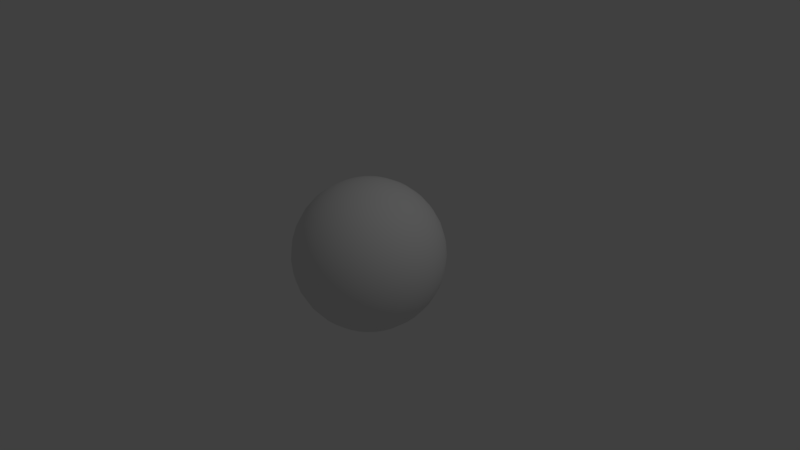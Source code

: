 # Source: Earth.blend  (saved by Blender 2.79.0; exported with 4.5.12 LTS)
import bpy
from mathutils import Matrix  # noqa: F401  (used for matrix-valued properties, if any)

bpy.ops.wm.read_factory_settings(use_empty=True)
scene = bpy.context.scene
scene.name = 'Scene'

# ---- collections
col_collection_1 = bpy.data.collections.new('Collection 1'); scene.collection.children.link(col_collection_1)

# ---- world
world_world = bpy.data.worlds.new('World'); scene.world = world_world
world_world.color = (0.05088, 0.05088, 0.05088)
world_world.use_sun_shadow = False
world_world.sun_shadow_jitter_overblur = 0.0
world_world.cycles.sampling_method = 'MANUAL'

# ---- cameras
cam_camera = bpy.data.cameras.new('Camera')
cam_camera.clip_end = 100.0
cam_camera.lens = 35.0
cam_camera.sensor_width = 32.0
cam_camera.sensor_height = 18.0
cam_camera.ortho_scale = 7.314
cam_camera.dof.focus_distance = 0.0
cam_camera.dof.aperture_fstop = 128.0

# ---- lights
light_lamp = bpy.data.lights.new('Lamp', 'POINT')
light_lamp.transmission_factor = 0.0
light_lamp.cutoff_distance = 30.0
light_lamp.energy = 100.0
light_lamp.shadow_buffer_clip_start = 1.001
light_lamp.shadow_soft_size = 0.1
light_lamp.shadow_maximum_resolution = 0.006
light_lamp.use_absolute_resolution = True

# ---- meshes
me_sphere = bpy.data.meshes.new('Sphere')
me_sphere.from_pydata([(0.0, 0.1951, 0.9808), (0.0, 0.3827, 0.9239), (0.0, 0.5556, 0.8315), (0.0, 0.7071, 0.7071), (0.0, 0.8315, 0.5556), (0.0, 0.9239, 0.3827), (0.0, 0.9808, 0.1951), (0.0, 1.0, 7.55e-08), (0.0, 0.9808, -0.1951), (0.0, 0.5556, -0.8315), (0.03806, 0.1913, 0.9808), (0.07466, 0.3753, 0.9239), (0.1084, 0.5449, 0.8315), (0.1379, 0.6935, 0.7071), (0.1622, 0.8155, 0.5556), (0.1802, 0.9061, 0.3827), (0.1913, 0.9619, 0.1951), (0.1951, 0.9808, 7.55e-08), (0.1913, 0.9619, -0.1951), (0.1802, 0.9061, -0.3827), (0.1622, 0.8155, -0.5556), (0.1379, 0.6935, -0.7071), (0.1084, 0.5449, -0.8315), (0.07466, 0.3753, -0.9239), (0.03806, 0.1913, -0.9808), (0.07466, 0.1802, 0.9808), (0.1464, 0.3536, 0.9239), (0.2126, 0.5133, 0.8315), (0.2706, 0.6533, 0.7071), (0.3182, 0.7682, 0.5556), (0.3536, 0.8536, 0.3827), (0.3753, 0.9061, 0.1951), (0.3827, 0.9239, 7.55e-08), (0.3753, 0.9061, -0.1951), (0.3536, 0.8536, -0.3827), (0.3182, 0.7682, -0.5556), (0.2706, 0.6533, -0.7071), (0.2126, 0.5133, -0.8315), (0.1464, 0.3536, -0.9239), (0.07466, 0.1802, -0.9808), (0.1084, 0.1622, 0.9808), (0.2126, 0.3182, 0.9239), (0.3087, 0.4619, 0.8315), (0.3928, 0.5879, 0.7071), (0.4619, 0.6913, 0.5556), (0.5133, 0.7682, 0.3827), (0.5449, 0.8155, 0.1951), (0.5556, 0.8315, 7.55e-08), (0.5449, 0.8155, -0.1951), (0.5133, 0.7682, -0.3827), (0.4619, 0.6913, -0.5556), (0.3928, 0.5879, -0.7071), (0.3087, 0.4619, -0.8315), (0.2126, 0.3182, -0.9239), (0.1084, 0.1622, -0.9808), (0.1379, 0.1379, 0.9808), (0.2706, 0.2706, 0.9239), (0.3928, 0.3928, 0.8315), (0.5, 0.5, 0.7071), (0.5879, 0.5879, 0.5556), (0.6533, 0.6533, 0.3827), (0.6935, 0.6935, 0.1951), (0.7071, 0.7071, 7.55e-08), (0.6935, 0.6935, -0.1951), (0.6533, 0.6533, -0.3827), (0.5879, 0.5879, -0.5556), (0.5, 0.5, -0.7071), (0.3928, 0.3928, -0.8315), (0.2706, 0.2706, -0.9239), (0.1379, 0.1379, -0.9808), (0.1622, 0.1084, 0.9808), (0.3182, 0.2126, 0.9239), (0.4619, 0.3087, 0.8315), (0.5879, 0.3928, 0.7071), (0.6913, 0.4619, 0.5556), (0.7682, 0.5133, 0.3827), (0.8155, 0.5449, 0.1951), (0.8315, 0.5556, 7.55e-08), (0.8155, 0.5449, -0.1951), (0.7682, 0.5133, -0.3827), (0.6913, 0.4619, -0.5556), (0.5879, 0.3928, -0.7071), (0.4619, 0.3087, -0.8315), (0.3182, 0.2126, -0.9239), (0.1622, 0.1084, -0.9808), (0.1802, 0.07466, 0.9808), (0.3536, 0.1464, 0.9239), (0.5133, 0.2126, 0.8315), (0.6533, 0.2706, 0.7071), (0.7682, 0.3182, 0.5556), (0.8536, 0.3536, 0.3827), (0.9061, 0.3753, 0.1951), (0.9239, 0.3827, 7.55e-08), (0.9061, 0.3753, -0.1951), (0.8536, 0.3536, -0.3827), (0.7682, 0.3182, -0.5556), (0.6533, 0.2706, -0.7071), (0.5133, 0.2126, -0.8315), (0.3536, 0.1464, -0.9239), (0.1802, 0.07466, -0.9808), (0.1913, 0.03806, 0.9808), (0.3753, 0.07466, 0.9239), (0.5449, 0.1084, 0.8315), (0.6935, 0.1379, 0.7071), (0.8155, 0.1622, 0.5556), (0.9061, 0.1802, 0.3827), (0.9619, 0.1913, 0.1951), (0.9808, 0.1951, 7.55e-08), (0.9619, 0.1913, -0.1951), (0.9061, 0.1802, -0.3827), (0.8155, 0.1622, -0.5556), (0.6935, 0.1379, -0.7071), (0.5449, 0.1084, -0.8315), (0.3753, 0.07466, -0.9239), (0.1913, 0.03806, -0.9808), (0.1951, -3.266e-07, 0.9808), (0.3827, -3.192e-07, 0.9239), (0.5556, -3.117e-07, 0.8315), (0.7071, -3.192e-07, 0.7071), (0.8315, -3.341e-07, 0.5556), (0.9239, -2.745e-07, 0.3827), (0.9808, -3.937e-07, 0.1951), (1.0, -3.788e-07, 7.55e-08), (0.9808, -3.937e-07, -0.1951), (0.9239, -2.298e-07, -0.3827), (0.8315, -3.341e-07, -0.5556), (0.7071, -3.192e-07, -0.7071), (0.5556, -3.415e-07, -0.8315), (0.3827, -3.043e-07, -0.9239), (0.1951, -3.08e-07, -0.9808), (0.1913, -0.03806, 0.9808), (0.3753, -0.07466, 0.9239), (0.5449, -0.1084, 0.8315), (0.6935, -0.138, 0.7071), (0.8155, -0.1622, 0.5556), (0.9061, -0.1802, 0.3827), (0.9619, -0.1913, 0.1951), (0.9808, -0.1951, 7.55e-08), (0.9619, -0.1913, -0.1951), (0.9061, -0.1802, -0.3827), (0.8155, -0.1622, -0.5556), (0.6935, -0.138, -0.7071), (0.5449, -0.1084, -0.8315), (0.3753, -0.07466, -0.9239), (0.1913, -0.03806, -0.9808), (0.1802, -0.07466, 0.9808), (0.3536, -0.1464, 0.9239), (0.5133, -0.2126, 0.8315), (0.6533, -0.2706, 0.7071), (0.7682, -0.3182, 0.5556), (0.8536, -0.3536, 0.3827), (0.9061, -0.3753, 0.1951), (0.9239, -0.3827, 7.55e-08), (0.9061, -0.3753, -0.1951), (0.8536, -0.3536, -0.3827), (0.7682, -0.3182, -0.5556), (0.6533, -0.2706, -0.7071), (0.5133, -0.2126, -0.8315), (0.3536, -0.1464, -0.9239), (0.1802, -0.07466, -0.9808), (0.1622, -0.1084, 0.9808), (0.3182, -0.2126, 0.9239), (0.4619, -0.3087, 0.8315), (0.5879, -0.3928, 0.7071), (0.6913, -0.4619, 0.5556), (0.7682, -0.5133, 0.3827), (0.8155, -0.5449, 0.1951), (0.8315, -0.5556, 7.55e-08), (0.8155, -0.5449, -0.1951), (0.7682, -0.5133, -0.3827), (0.6913, -0.4619, -0.5556), (0.5879, -0.3928, -0.7071), (0.4619, -0.3087, -0.8315), (0.3182, -0.2126, -0.9239), (0.1622, -0.1084, -0.9808), (0.1379, -0.138, 0.9808), (0.2706, -0.2706, 0.9239), (0.3928, -0.3928, 0.8315), (0.5, -0.5, 0.7071), (0.5879, -0.5879, 0.5556), (0.6533, -0.6533, 0.3827), (0.6935, -0.6935, 0.1951), (0.7071, -0.7071, 7.55e-08), (0.6935, -0.6935, -0.1951), (0.6533, -0.6533, -0.3827), (0.5879, -0.5879, -0.5556), (0.5, -0.5, -0.7071), (0.3928, -0.3928, -0.8315), (0.2706, -0.2706, -0.9239), (0.1379, -0.138, -0.9808), (0.1084, -0.1622, 0.9808), (0.2126, -0.3182, 0.9239), (0.3087, -0.4619, 0.8315), (0.3928, -0.5879, 0.7071), (0.4619, -0.6913, 0.5556), (0.5133, -0.7682, 0.3827), (0.5449, -0.8155, 0.1951), (0.5556, -0.8315, 7.55e-08), (0.5449, -0.8155, -0.1951), (0.5133, -0.7682, -0.3827), (0.4619, -0.6913, -0.5556), (0.3928, -0.5879, -0.7071), (0.3087, -0.4619, -0.8315), (0.2126, -0.3182, -0.9239), (0.1084, -0.1622, -0.9808), (0.0, -3.258e-07, -1.0), (0.07466, -0.1802, 0.9808), (0.1464, -0.3536, 0.9239), (0.2126, -0.5133, 0.8315), (0.2706, -0.6533, 0.7071), (0.3182, -0.7682, 0.5556), (0.3536, -0.8536, 0.3827), (0.3753, -0.9061, 0.1951), (0.3827, -0.9239, 7.55e-08), (0.3753, -0.9061, -0.1951), (0.3536, -0.8536, -0.3827), (0.3182, -0.7682, -0.5556), (0.2706, -0.6533, -0.7071), (0.2126, -0.5133, -0.8315), (0.1464, -0.3536, -0.9239), (0.07466, -0.1802, -0.9808), (0.03806, -0.1913, 0.9808), (0.07466, -0.3753, 0.9239), (0.1084, -0.5449, 0.8315), (0.1379, -0.6935, 0.7071), (0.1622, -0.8155, 0.5556), (0.1802, -0.9061, 0.3827), (0.1913, -0.9619, 0.1951), (0.1951, -0.9808, 7.55e-08), (0.1913, -0.9619, -0.1951), (0.1802, -0.9061, -0.3827), (0.1622, -0.8155, -0.5556), (0.1379, -0.6935, -0.7071), (0.1084, -0.5449, -0.8315), (0.07466, -0.3753, -0.9239), (0.03806, -0.1913, -0.9808), (-7.212e-09, -0.1951, 0.9808), (4.122e-08, -0.3827, 0.9239), (2.632e-08, -0.5556, 0.8315), (-2.584e-08, -0.7071, 0.7071), (-8.544e-08, -0.8315, 0.5556), (6.357e-08, -0.9239, 0.3827), (-8.544e-08, -0.9808, 0.1951), (-1.003e-07, -1.0, 7.55e-08), (-8.544e-08, -0.9808, -0.1951), (6.357e-08, -0.9239, -0.3827), (-8.544e-08, -0.8315, -0.5556), (-2.584e-08, -0.7071, -0.7071), (-1.094e-08, -0.5556, -0.8315), (3.964e-09, -0.3827, -0.9239), (3.964e-09, -0.1951, -0.9808), (-0.03806, -0.1913, 0.9808), (-0.07466, -0.3753, 0.9239), (-0.1084, -0.5449, 0.8315), (-0.1379, -0.6935, 0.7071), (-0.1622, -0.8155, 0.5556), (-0.1802, -0.9061, 0.3827), (-0.1913, -0.9619, 0.1951), (-0.1951, -0.9808, 7.55e-08), (-0.1913, -0.9619, -0.1951), (-0.1802, -0.9061, -0.3827), (-0.1622, -0.8155, -0.5556), (-0.1379, -0.6935, -0.7071), (-0.1084, -0.5449, -0.8315), (-0.07466, -0.3753, -0.9239), (-0.03806, -0.1913, -0.9808), (-0.07466, -0.1802, 0.9808), (-0.1464, -0.3536, 0.9239), (-0.2126, -0.5133, 0.8315), (-0.2706, -0.6533, 0.7071), (-0.3182, -0.7682, 0.5556), (-0.3536, -0.8536, 0.3827), (-0.3753, -0.9061, 0.1951), (-0.3827, -0.9239, 7.55e-08), (-0.3753, -0.9061, -0.1951), (-0.3536, -0.8536, -0.3827), (-0.3182, -0.7682, -0.5556), (-0.2706, -0.6533, -0.7071), (-0.2126, -0.5133, -0.8315), (-0.1464, -0.3536, -0.9239), (-0.07466, -0.1802, -0.9808), (-0.1084, -0.1622, 0.9808), (-0.2126, -0.3182, 0.9239), (-0.3087, -0.4619, 0.8315), (-0.3928, -0.5879, 0.7071), (-0.4619, -0.6913, 0.5556), (-0.5133, -0.7682, 0.3827), (-0.5449, -0.8155, 0.1951), (-0.5556, -0.8315, 7.55e-08), (-0.5449, -0.8155, -0.1951), (-0.5133, -0.7682, -0.3827), (-0.4619, -0.6913, -0.5556), (-0.3928, -0.5879, -0.7071), (-0.3087, -0.4619, -0.8315), (-0.2126, -0.3182, -0.9239), (-0.1084, -0.1622, -0.9808), (-2.304e-07, -5.562e-07, 1.0), (-0.1379, -0.138, 0.9808), (-0.2706, -0.2706, 0.9239), (-0.3928, -0.3928, 0.8315), (-0.5, -0.5, 0.7071), (-0.5879, -0.5879, 0.5556), (-0.6533, -0.6533, 0.3827), (-0.6935, -0.6935, 0.1951), (-0.7071, -0.7071, 7.55e-08), (-0.6935, -0.6935, -0.1951), (-0.6533, -0.6533, -0.3827), (-0.5879, -0.5879, -0.5556), (-0.5, -0.5, -0.7071), (-0.3928, -0.3928, -0.8315), (-0.2706, -0.2706, -0.9239), (-0.1379, -0.1379, -0.9808), (-0.1622, -0.1084, 0.9808), (-0.3182, -0.2126, 0.9239), (-0.4619, -0.3087, 0.8315), (-0.5879, -0.3928, 0.7071), (-0.6913, -0.4619, 0.5556), (-0.7682, -0.5133, 0.3827), (-0.8155, -0.5449, 0.1951), (-0.8315, -0.5556, 7.55e-08), (-0.8155, -0.5449, -0.1951), (-0.7682, -0.5133, -0.3827), (-0.6913, -0.4619, -0.5556), (-0.5879, -0.3928, -0.7071), (-0.4619, -0.3087, -0.8315), (-0.3182, -0.2126, -0.9239), (-0.1622, -0.1084, -0.9808), (-0.1802, -0.07466, 0.9808), (-0.3536, -0.1464, 0.9239), (-0.5133, -0.2126, 0.8315), (-0.6533, -0.2706, 0.7071), (-0.7682, -0.3182, 0.5556), (-0.8536, -0.3536, 0.3827), (-0.9061, -0.3753, 0.1951), (-0.9239, -0.3827, 7.55e-08), (-0.9061, -0.3753, -0.1951), (-0.8536, -0.3536, -0.3827), (-0.7682, -0.3182, -0.5556), (-0.6533, -0.2706, -0.7071), (-0.5133, -0.2126, -0.8315), (-0.3536, -0.1464, -0.9239), (-0.1802, -0.07466, -0.9808), (-0.1913, -0.03806, 0.9808), (-0.3753, -0.07466, 0.9239), (-0.5449, -0.1084, 0.8315), (-0.6935, -0.1379, 0.7071), (-0.8155, -0.1622, 0.5556), (-0.9061, -0.1802, 0.3827), (-0.9619, -0.1913, 0.1951), (-0.9808, -0.1951, 7.55e-08), (-0.9619, -0.1913, -0.1951), (-0.9061, -0.1802, -0.3827), (-0.8155, -0.1622, -0.5556), (-0.6935, -0.1379, -0.7071), (-0.5449, -0.1084, -0.8315), (-0.3753, -0.07466, -0.9239), (-0.1913, -0.03806, -0.9808), (-0.1951, -3.117e-07, 0.9808), (-0.3827, -2.819e-07, 0.9239), (-0.5556, -2.819e-07, 0.8315), (-0.7071, -1.851e-07, 0.7071), (-0.8315, -1.404e-07, 0.5556), (-0.9239, -3.192e-07, 0.3827), (-0.9808, -9.567e-08, 0.1951), (-1.0, -1.404e-07, 7.55e-08), (-0.9808, -9.567e-08, -0.1951), (-0.9239, -3.192e-07, -0.3827), (-0.8315, -1.404e-07, -0.5556), (-0.7071, -1.851e-07, -0.7071), (-0.5556, -2.596e-07, -0.8315), (-0.3827, -2.521e-07, -0.9239), (-0.1951, -3.155e-07, -0.9808), (-0.1913, 0.03806, 0.9808), (-0.3753, 0.07466, 0.9239), (-0.5449, 0.1084, 0.8315), (-0.6935, 0.1379, 0.7071), (-0.8155, 0.1622, 0.5556), (-0.9061, 0.1802, 0.3827), (-0.9619, 0.1913, 0.1951), (-0.9808, 0.1951, 7.55e-08), (-0.9619, 0.1913, -0.1951), (-0.9061, 0.1802, -0.3827), (-0.8155, 0.1622, -0.5556), (-0.6935, 0.1379, -0.7071), (-0.5449, 0.1084, -0.8315), (-0.3753, 0.07466, -0.9239), (-0.1913, 0.03806, -0.9808), (-0.1802, 0.07466, 0.9808), (-0.3536, 0.1464, 0.9239), (-0.5133, 0.2126, 0.8315), (-0.6533, 0.2706, 0.7071), (-0.7682, 0.3182, 0.5556), (-0.8536, 0.3536, 0.3827), (-0.9061, 0.3753, 0.1951), (-0.9239, 0.3827, 7.55e-08), (-0.9061, 0.3753, -0.1951), (-0.8536, 0.3536, -0.3827), (-0.7682, 0.3182, -0.5556), (-0.6533, 0.2706, -0.7071), (-0.5133, 0.2126, -0.8315), (-0.3536, 0.1464, -0.9239), (-0.1802, 0.07466, -0.9808), (-0.1622, 0.1084, 0.9808), (-0.3182, 0.2126, 0.9239), (-0.4619, 0.3087, 0.8315), (-0.5879, 0.3928, 0.7071), (-0.6913, 0.4619, 0.5556), (-0.7682, 0.5133, 0.3827), (-0.8155, 0.5449, 0.1951), (-0.8315, 0.5556, 7.55e-08), (-0.8155, 0.5449, -0.1951), (-0.7682, 0.5133, -0.3827), (-0.6913, 0.4619, -0.5556), (-0.5879, 0.3928, -0.7071), (-0.4619, 0.3087, -0.8315), (-0.3182, 0.2126, -0.9239), (-0.1622, 0.1084, -0.9808), (-0.1379, 0.1379, 0.9808), (-0.2706, 0.2706, 0.9239), (-0.3928, 0.3928, 0.8315), (-0.5, 0.5, 0.7071), (-0.5879, 0.5879, 0.5556), (-0.6533, 0.6533, 0.3827), (-0.6935, 0.6935, 0.1951), (-0.7071, 0.7071, 7.55e-08), (-0.6935, 0.6935, -0.1951), (-0.6533, 0.6533, -0.3827), (-0.5879, 0.5879, -0.5556), (-0.5, 0.5, -0.7071), (-0.3928, 0.3928, -0.8315), (-0.2706, 0.2706, -0.9239), (-0.1379, 0.1379, -0.9808), (-0.1084, 0.1622, 0.9808), (-0.2126, 0.3182, 0.9239), (-0.3087, 0.4619, 0.8315), (-0.3928, 0.5879, 0.7071), (-0.4619, 0.6913, 0.5556), (-0.5133, 0.7682, 0.3827), (-0.5449, 0.8155, 0.1951), (-0.5556, 0.8315, 7.55e-08), (-0.5449, 0.8155, -0.1951), (-0.5133, 0.7682, -0.3827), (-0.4619, 0.6913, -0.5556), (-0.3928, 0.5879, -0.7071), (-0.3087, 0.4619, -0.8315), (-0.2126, 0.3182, -0.9239), (-0.1084, 0.1622, -0.9808), (-0.07466, 0.1802, 0.9808), (-0.1464, 0.3536, 0.9239), (-0.2126, 0.5133, 0.8315), (-0.2706, 0.6533, 0.7071), (-0.3182, 0.7682, 0.5556), (-0.3536, 0.8536, 0.3827), (-0.3753, 0.9061, 0.1951), (-0.3827, 0.9239, 7.55e-08), (-0.3753, 0.9061, -0.1951), (-0.3536, 0.8536, -0.3827), (-0.3182, 0.7682, -0.5556), (-0.2706, 0.6533, -0.7071), (-0.2126, 0.5133, -0.8315), (-0.1464, 0.3536, -0.9239), (-0.07466, 0.1802, -0.9808), (-0.03806, 0.1913, 0.9808), (-0.07466, 0.3753, 0.9239), (-0.1084, 0.5449, 0.8315), (-0.1379, 0.6935, 0.7071), (-0.1622, 0.8155, 0.5556), (-0.1802, 0.9061, 0.3827), (-0.1913, 0.9619, 0.1951), (-0.1951, 0.9808, 7.55e-08), (-0.1913, 0.9619, -0.1951), (-0.1802, 0.9061, -0.3827), (-0.1622, 0.8155, -0.5556), (-0.1379, 0.6935, -0.7071), (-0.1084, 0.5449, -0.8315), (-0.07466, 0.3753, -0.9239), (-0.03806, 0.1913, -0.9808), (6.357e-08, 0.9239, -0.3827), (2.722e-07, 0.8315, -0.5556), (1.53e-07, 0.7071, -0.7071), (7.847e-08, 0.3827, -0.9239), (1.514e-08, 0.1951, -0.9808)], [], [(205, 481, 24), (8, 7, 17, 18), (1, 0, 10, 11), (477, 8, 18, 19), (2, 1, 11, 12), (478, 477, 19, 20), (3, 2, 12, 13), (479, 478, 20, 21), (4, 3, 13, 14), (9, 479, 21, 22), (5, 4, 14, 15), (480, 9, 22, 23), (6, 5, 15, 16), (481, 480, 23, 24), (7, 6, 16, 17), (0, 296, 10), (24, 23, 38, 39), (17, 16, 31, 32), (10, 296, 25), (205, 24, 39), (18, 17, 32, 33), (11, 10, 25, 26), (19, 18, 33, 34), (12, 11, 26, 27), (20, 19, 34, 35), (13, 12, 27, 28), (21, 20, 35, 36), (14, 13, 28, 29), (22, 21, 36, 37), (15, 14, 29, 30), (23, 22, 37, 38), (16, 15, 30, 31), (28, 27, 42, 43), (36, 35, 50, 51), (29, 28, 43, 44), (37, 36, 51, 52), (30, 29, 44, 45), (38, 37, 52, 53), (31, 30, 45, 46), (39, 38, 53, 54), (32, 31, 46, 47), (25, 296, 40), (205, 39, 54), (33, 32, 47, 48), (26, 25, 40, 41), (34, 33, 48, 49), (27, 26, 41, 42), (35, 34, 49, 50), (47, 46, 61, 62), (40, 296, 55), (205, 54, 69), (48, 47, 62, 63), (41, 40, 55, 56), (49, 48, 63, 64), (42, 41, 56, 57), (50, 49, 64, 65), (43, 42, 57, 58), (51, 50, 65, 66), (44, 43, 58, 59), (52, 51, 66, 67), (45, 44, 59, 60), (53, 52, 67, 68), (46, 45, 60, 61), (54, 53, 68, 69), (66, 65, 80, 81), (59, 58, 73, 74), (67, 66, 81, 82), (60, 59, 74, 75), (68, 67, 82, 83), (61, 60, 75, 76), (69, 68, 83, 84), (62, 61, 76, 77), (55, 296, 70), (205, 69, 84), (63, 62, 77, 78), (56, 55, 70, 71), (64, 63, 78, 79), (57, 56, 71, 72), (65, 64, 79, 80), (58, 57, 72, 73), (205, 84, 99), (78, 77, 92, 93), (71, 70, 85, 86), (79, 78, 93, 94), (72, 71, 86, 87), (80, 79, 94, 95), (73, 72, 87, 88), (81, 80, 95, 96), (74, 73, 88, 89), (82, 81, 96, 97), (75, 74, 89, 90), (83, 82, 97, 98), (76, 75, 90, 91), (84, 83, 98, 99), (77, 76, 91, 92), (70, 296, 85), (97, 96, 111, 112), (90, 89, 104, 105), (98, 97, 112, 113), (91, 90, 105, 106), (99, 98, 113, 114), (92, 91, 106, 107), (85, 296, 100), (205, 99, 114), (93, 92, 107, 108), (86, 85, 100, 101), (94, 93, 108, 109), (87, 86, 101, 102), (95, 94, 109, 110), (88, 87, 102, 103), (96, 95, 110, 111), (89, 88, 103, 104), (101, 100, 115, 116), (109, 108, 123, 124), (102, 101, 116, 117), (110, 109, 124, 125), (103, 102, 117, 118), (111, 110, 125, 126), (104, 103, 118, 119), (112, 111, 126, 127), (105, 104, 119, 120), (113, 112, 127, 128), (106, 105, 120, 121), (114, 113, 128, 129), (107, 106, 121, 122), (100, 296, 115), (205, 114, 129), (108, 107, 122, 123), (120, 119, 134, 135), (128, 127, 142, 143), (121, 120, 135, 136), (129, 128, 143, 144), (122, 121, 136, 137), (115, 296, 130), (205, 129, 144), (123, 122, 137, 138), (116, 115, 130, 131), (124, 123, 138, 139), (117, 116, 131, 132), (125, 124, 139, 140), (118, 117, 132, 133), (126, 125, 140, 141), (119, 118, 133, 134), (127, 126, 141, 142), (139, 138, 153, 154), (132, 131, 146, 147), (140, 139, 154, 155), (133, 132, 147, 148), (141, 140, 155, 156), (134, 133, 148, 149), (142, 141, 156, 157), (135, 134, 149, 150), (143, 142, 157, 158), (136, 135, 150, 151), (144, 143, 158, 159), (137, 136, 151, 152), (130, 296, 145), (205, 144, 159), (138, 137, 152, 153), (131, 130, 145, 146), (158, 157, 172, 173), (151, 150, 165, 166), (159, 158, 173, 174), (152, 151, 166, 167), (145, 296, 160), (205, 159, 174), (153, 152, 167, 168), (146, 145, 160, 161), (154, 153, 168, 169), (147, 146, 161, 162), (155, 154, 169, 170), (148, 147, 162, 163), (156, 155, 170, 171), (149, 148, 163, 164), (157, 156, 171, 172), (150, 149, 164, 165), (162, 161, 176, 177), (170, 169, 184, 185), (163, 162, 177, 178), (171, 170, 185, 186), (164, 163, 178, 179), (172, 171, 186, 187), (165, 164, 179, 180), (173, 172, 187, 188), (166, 165, 180, 181), (174, 173, 188, 189), (167, 166, 181, 182), (160, 296, 175), (205, 174, 189), (168, 167, 182, 183), (161, 160, 175, 176), (169, 168, 183, 184), (181, 180, 195, 196), (189, 188, 203, 204), (182, 181, 196, 197), (175, 296, 190), (205, 189, 204), (183, 182, 197, 198), (176, 175, 190, 191), (184, 183, 198, 199), (177, 176, 191, 192), (185, 184, 199, 200), (178, 177, 192, 193), (186, 185, 200, 201), (179, 178, 193, 194), (187, 186, 201, 202), (180, 179, 194, 195), (188, 187, 202, 203), (200, 199, 215, 216), (193, 192, 208, 209), (201, 200, 216, 217), (194, 193, 209, 210), (202, 201, 217, 218), (195, 194, 210, 211), (203, 202, 218, 219), (196, 195, 211, 212), (204, 203, 219, 220), (197, 196, 212, 213), (190, 296, 206), (205, 204, 220), (198, 197, 213, 214), (191, 190, 206, 207), (199, 198, 214, 215), (192, 191, 207, 208), (220, 219, 234, 235), (213, 212, 227, 228), (206, 296, 221), (205, 220, 235), (214, 213, 228, 229), (207, 206, 221, 222), (215, 214, 229, 230), (208, 207, 222, 223), (216, 215, 230, 231), (209, 208, 223, 224), (217, 216, 231, 232), (210, 209, 224, 225), (218, 217, 232, 233), (211, 210, 225, 226), (219, 218, 233, 234), (212, 211, 226, 227), (232, 231, 246, 247), (225, 224, 239, 240), (233, 232, 247, 248), (226, 225, 240, 241), (234, 233, 248, 249), (227, 226, 241, 242), (235, 234, 249, 250), (228, 227, 242, 243), (221, 296, 236), (205, 235, 250), (229, 228, 243, 244), (222, 221, 236, 237), (230, 229, 244, 245), (223, 222, 237, 238), (231, 230, 245, 246), (224, 223, 238, 239), (236, 296, 251), (205, 250, 265), (244, 243, 258, 259), (237, 236, 251, 252), (245, 244, 259, 260), (238, 237, 252, 253), (246, 245, 260, 261), (239, 238, 253, 254), (247, 246, 261, 262), (240, 239, 254, 255), (248, 247, 262, 263), (241, 240, 255, 256), (249, 248, 263, 264), (242, 241, 256, 257), (250, 249, 264, 265), (243, 242, 257, 258), (255, 254, 269, 270), (263, 262, 277, 278), (256, 255, 270, 271), (264, 263, 278, 279), (257, 256, 271, 272), (265, 264, 279, 280), (258, 257, 272, 273), (251, 296, 266), (205, 265, 280), (259, 258, 273, 274), (252, 251, 266, 267), (260, 259, 274, 275), (253, 252, 267, 268), (261, 260, 275, 276), (254, 253, 268, 269), (262, 261, 276, 277), (274, 273, 288, 289), (267, 266, 281, 282), (275, 274, 289, 290), (268, 267, 282, 283), (276, 275, 290, 291), (269, 268, 283, 284), (277, 276, 291, 292), (270, 269, 284, 285), (278, 277, 292, 293), (271, 270, 285, 286), (279, 278, 293, 294), (272, 271, 286, 287), (280, 279, 294, 295), (273, 272, 287, 288), (266, 296, 281), (205, 280, 295), (293, 292, 308, 309), (286, 285, 301, 302), (294, 293, 309, 310), (287, 286, 302, 303), (295, 294, 310, 311), (288, 287, 303, 304), (281, 296, 297), (205, 295, 311), (289, 288, 304, 305), (282, 281, 297, 298), (290, 289, 305, 306), (283, 282, 298, 299), (291, 290, 306, 307), (284, 283, 299, 300), (292, 291, 307, 308), (285, 284, 300, 301), (298, 297, 312, 313), (306, 305, 320, 321), (299, 298, 313, 314), (307, 306, 321, 322), (300, 299, 314, 315), (308, 307, 322, 323), (301, 300, 315, 316), (309, 308, 323, 324), (302, 301, 316, 317), (310, 309, 324, 325), (303, 302, 317, 318), (311, 310, 325, 326), (304, 303, 318, 319), (297, 296, 312), (205, 311, 326), (305, 304, 319, 320), (317, 316, 331, 332), (325, 324, 339, 340), (318, 317, 332, 333), (326, 325, 340, 341), (319, 318, 333, 334), (312, 296, 327), (205, 326, 341), (320, 319, 334, 335), (313, 312, 327, 328), (321, 320, 335, 336), (314, 313, 328, 329), (322, 321, 336, 337), (315, 314, 329, 330), (323, 322, 337, 338), (316, 315, 330, 331), (324, 323, 338, 339), (336, 335, 350, 351), (329, 328, 343, 344), (337, 336, 351, 352), (330, 329, 344, 345), (338, 337, 352, 353), (331, 330, 345, 346), (339, 338, 353, 354), (332, 331, 346, 347), (340, 339, 354, 355), (333, 332, 347, 348), (341, 340, 355, 356), (334, 333, 348, 349), (327, 296, 342), (205, 341, 356), (335, 334, 349, 350), (328, 327, 342, 343), (355, 354, 369, 370), (348, 347, 362, 363), (356, 355, 370, 371), (349, 348, 363, 364), (342, 296, 357), (205, 356, 371), (350, 349, 364, 365), (343, 342, 357, 358), (351, 350, 365, 366), (344, 343, 358, 359), (352, 351, 366, 367), (345, 344, 359, 360), (353, 352, 367, 368), (346, 345, 360, 361), (354, 353, 368, 369), (347, 346, 361, 362), (367, 366, 381, 382), (360, 359, 374, 375), (368, 367, 382, 383), (361, 360, 375, 376), (369, 368, 383, 384), (362, 361, 376, 377), (370, 369, 384, 385), (363, 362, 377, 378), (371, 370, 385, 386), (364, 363, 378, 379), (357, 296, 372), (205, 371, 386), (365, 364, 379, 380), (358, 357, 372, 373), (366, 365, 380, 381), (359, 358, 373, 374), (386, 385, 400, 401), (379, 378, 393, 394), (372, 296, 387), (205, 386, 401), (380, 379, 394, 395), (373, 372, 387, 388), (381, 380, 395, 396), (374, 373, 388, 389), (382, 381, 396, 397), (375, 374, 389, 390), (383, 382, 397, 398), (376, 375, 390, 391), (384, 383, 398, 399), (377, 376, 391, 392), (385, 384, 399, 400), (378, 377, 392, 393), (390, 389, 404, 405), (398, 397, 412, 413), (391, 390, 405, 406), (399, 398, 413, 414), (392, 391, 406, 407), (400, 399, 414, 415), (393, 392, 407, 408), (401, 400, 415, 416), (394, 393, 408, 409), (387, 296, 402), (205, 401, 416), (395, 394, 409, 410), (388, 387, 402, 403), (396, 395, 410, 411), (389, 388, 403, 404), (397, 396, 411, 412), (409, 408, 423, 424), (402, 296, 417), (205, 416, 431), (410, 409, 424, 425), (403, 402, 417, 418), (411, 410, 425, 426), (404, 403, 418, 419), (412, 411, 426, 427), (405, 404, 419, 420), (413, 412, 427, 428), (406, 405, 420, 421), (414, 413, 428, 429), (407, 406, 421, 422), (415, 414, 429, 430), (408, 407, 422, 423), (416, 415, 430, 431), (428, 427, 442, 443), (421, 420, 435, 436), (429, 428, 443, 444), (422, 421, 436, 437), (430, 429, 444, 445), (423, 422, 437, 438), (431, 430, 445, 446), (424, 423, 438, 439), (417, 296, 432), (205, 431, 446), (425, 424, 439, 440), (418, 417, 432, 433), (426, 425, 440, 441), (419, 418, 433, 434), (427, 426, 441, 442), (420, 419, 434, 435), (432, 296, 447), (205, 446, 461), (440, 439, 454, 455), (433, 432, 447, 448), (441, 440, 455, 456), (434, 433, 448, 449), (442, 441, 456, 457), (435, 434, 449, 450), (443, 442, 457, 458), (436, 435, 450, 451), (444, 443, 458, 459), (437, 436, 451, 452), (445, 444, 459, 460), (438, 437, 452, 453), (446, 445, 460, 461), (439, 438, 453, 454), (451, 450, 465, 466), (459, 458, 473, 474), (452, 451, 466, 467), (460, 459, 474, 475), (453, 452, 467, 468), (461, 460, 475, 476), (454, 453, 468, 469), (447, 296, 462), (205, 461, 476), (455, 454, 469, 470), (448, 447, 462, 463), (456, 455, 470, 471), (449, 448, 463, 464), (457, 456, 471, 472), (450, 449, 464, 465), (458, 457, 472, 473), (470, 469, 7, 8), (463, 462, 0, 1), (471, 470, 8, 477), (464, 463, 1, 2), (472, 471, 477, 478), (465, 464, 2, 3), (473, 472, 478, 479), (466, 465, 3, 4), (474, 473, 479, 9), (467, 466, 4, 5), (475, 474, 9, 480), (468, 467, 5, 6), (476, 475, 480, 481), (469, 468, 6, 7), (462, 296, 0), (205, 476, 481)])
me_sphere.polygons.foreach_set('use_smooth', [True] * 512)
_uv = me_sphere.uv_layers.new(name='UVMap')
_uv.uv.foreach_set('vector', [0.7331, 0.0, 0.5002, 0.0625, 0.4846, 0.0625, 0.5002, 0.4375, 0.5002, 0.5, 0.4846, 0.5, 0.4846, 0.4375, 0.5002, 0.875, 0.5002, 0.9375, 0.4846, 0.9375, 0.4846, 0.875, 0.5002, 0.375, 0.5002, 0.4375, 0.4846, 0.4375, 0.4846, 0.375, 0.5002, 0.8125, 0.5002, 0.875, 0.4846, 0.875, 0.4846, 0.8125, 0.5002, 0.3125, 0.5002, 0.375, 0.4846, 0.375, 0.4846, 0.3125, 0.5002, 0.75, 0.5002, 0.8125, 0.4846, 0.8125, 0.4846, 0.75, 0.5002, 0.25, 0.5002, 0.3125, 0.4846, 0.3125, 0.4846, 0.25, 0.5002, 0.6875, 0.5002, 0.75, 0.4846, 0.75, 0.4846, 0.6875, 0.5002, 0.1875, 0.5002, 0.25, 0.4846, 0.25, 0.4846, 0.1875, 0.5002, 0.625, 0.5002, 0.6875, 0.4846, 0.6875, 0.4846, 0.625, 0.5002, 0.125, 0.5002, 0.1875, 0.4846, 0.1875, 0.4846, 0.125, 0.5002, 0.5625, 0.5002, 0.625, 0.4846, 0.625, 0.4846, 0.5625, 0.5002, 0.0625, 0.5002, 0.125, 0.4846, 0.125, 0.4846, 0.0625, 0.5002, 0.5, 0.5002, 0.5625, 0.4846, 0.5625, 0.4846, 0.5, 0.5002, 0.9375, 0.7259, 1.0, 0.4846, 0.9375, 0.4846, 0.0625, 0.4846, 0.125, 0.4691, 0.125, 0.4691, 0.0625, 0.4846, 0.5, 0.4846, 0.5625, 0.4691, 0.5625, 0.4691, 0.5, 0.4846, 0.9375, 0.7259, 1.0, 0.4691, 0.9375, 0.7331, 0.0, 0.4846, 0.0625, 0.4691, 0.0625, 0.4846, 0.4375, 0.4846, 0.5, 0.4691, 0.5, 0.4691, 0.4375, 0.4846, 0.875, 0.4846, 0.9375, 0.4691, 0.9375, 0.4691, 0.875, 0.4846, 0.375, 0.4846, 0.4375, 0.4691, 0.4375, 0.4691, 0.375, 0.4846, 0.8125, 0.4846, 0.875, 0.4691, 0.875, 0.4691, 0.8125, 0.4846, 0.3125, 0.4846, 0.375, 0.4691, 0.375, 0.4691, 0.3125, 0.4846, 0.75, 0.4846, 0.8125, 0.4691, 0.8125, 0.4691, 0.75, 0.4846, 0.25, 0.4846, 0.3125, 0.4691, 0.3125, 0.4691, 0.25, 0.4846, 0.6875, 0.4846, 0.75, 0.4691, 0.75, 0.4691, 0.6875, 0.4846, 0.1875, 0.4846, 0.25, 0.4691, 0.25, 0.4691, 0.1875, 0.4846, 0.625, 0.4846, 0.6875, 0.4691, 0.6875, 0.4691, 0.625, 0.4846, 0.125, 0.4846, 0.1875, 0.4691, 0.1875, 0.4691, 0.125, 0.4846, 0.5625, 0.4846, 0.625, 0.4691, 0.625, 0.4691, 0.5625, 0.4691, 0.75, 0.4691, 0.8125, 0.4535, 0.8125, 0.4535, 0.75, 0.4691, 0.25, 0.4691, 0.3125, 0.4535, 0.3125, 0.4535, 0.25, 0.4691, 0.6875, 0.4691, 0.75, 0.4535, 0.75, 0.4535, 0.6875, 0.4691, 0.1875, 0.4691, 0.25, 0.4535, 0.25, 0.4535, 0.1875, 0.4691, 0.625, 0.4691, 0.6875, 0.4535, 0.6875, 0.4535, 0.625, 0.4691, 0.125, 0.4691, 0.1875, 0.4535, 0.1875, 0.4535, 0.125, 0.4691, 0.5625, 0.4691, 0.625, 0.4535, 0.625, 0.4535, 0.5625, 0.4691, 0.0625, 0.4691, 0.125, 0.4535, 0.125, 0.4535, 0.0625, 0.4691, 0.5, 0.4691, 0.5625, 0.4535, 0.5625, 0.4535, 0.5, 0.4691, 0.9375, 0.2273, 1.0, 0.4535, 0.9375, 0.2345, 0.0, 0.4691, 0.0625, 0.4535, 0.0625, 0.4691, 0.4375, 0.4691, 0.5, 0.4535, 0.5, 0.4535, 0.4375, 0.4691, 0.875, 0.4691, 0.9375, 0.4535, 0.9375, 0.4535, 0.875, 0.4691, 0.375, 0.4691, 0.4375, 0.4535, 0.4375, 0.4535, 0.375, 0.4691, 0.8125, 0.4691, 0.875, 0.4535, 0.875, 0.4535, 0.8125, 0.4691, 0.3125, 0.4691, 0.375, 0.4535, 0.375, 0.4535, 0.3125, 0.4535, 0.5, 0.4535, 0.5625, 0.4379, 0.5625, 0.4379, 0.5, 0.4535, 0.9375, 0.2273, 1.0, 0.4379, 0.9375, 0.2345, 0.0, 0.4535, 0.0625, 0.4379, 0.0625, 0.4535, 0.4375, 0.4535, 0.5, 0.4379, 0.5, 0.4379, 0.4375, 0.4535, 0.875, 0.4535, 0.9375, 0.4379, 0.9375, 0.4379, 0.875, 0.4535, 0.375, 0.4535, 0.4375, 0.4379, 0.4375, 0.4379, 0.375, 0.4535, 0.8125, 0.4535, 0.875, 0.4379, 0.875, 0.4379, 0.8125, 0.4535, 0.3125, 0.4535, 0.375, 0.4379, 0.375, 0.4379, 0.3125, 0.4535, 0.75, 0.4535, 0.8125, 0.4379, 0.8125, 0.4379, 0.75, 0.4535, 0.25, 0.4535, 0.3125, 0.4379, 0.3125, 0.4379, 0.25, 0.4535, 0.6875, 0.4535, 0.75, 0.4379, 0.75, 0.4379, 0.6875, 0.4535, 0.1875, 0.4535, 0.25, 0.4379, 0.25, 0.4379, 0.1875, 0.4535, 0.625, 0.4535, 0.6875, 0.4379, 0.6875, 0.4379, 0.625, 0.4535, 0.125, 0.4535, 0.1875, 0.4379, 0.1875, 0.4379, 0.125, 0.4535, 0.5625, 0.4535, 0.625, 0.4379, 0.625, 0.4379, 0.5625, 0.4535, 0.0625, 0.4535, 0.125, 0.4379, 0.125, 0.4379, 0.0625, 0.4379, 0.25, 0.4379, 0.3125, 0.4223, 0.3125, 0.4223, 0.25, 0.4379, 0.6875, 0.4379, 0.75, 0.4223, 0.75, 0.4223, 0.6875, 0.4379, 0.1875, 0.4379, 0.25, 0.4223, 0.25, 0.4223, 0.1875, 0.4379, 0.625, 0.4379, 0.6875, 0.4223, 0.6875, 0.4223, 0.625, 0.4379, 0.125, 0.4379, 0.1875, 0.4223, 0.1875, 0.4223, 0.125, 0.4379, 0.5625, 0.4379, 0.625, 0.4223, 0.625, 0.4223, 0.5625, 0.4379, 0.0625, 0.4379, 0.125, 0.4223, 0.125, 0.4223, 0.0625, 0.4379, 0.5, 0.4379, 0.5625, 0.4223, 0.5625, 0.4223, 0.5, 0.4379, 0.9375, 0.2273, 1.0, 0.4223, 0.9375, 0.2345, 0.0, 0.4379, 0.0625, 0.4223, 0.0625, 0.4379, 0.4375, 0.4379, 0.5, 0.4223, 0.5, 0.4223, 0.4375, 0.4379, 0.875, 0.4379, 0.9375, 0.4223, 0.9375, 0.4223, 0.875, 0.4379, 0.375, 0.4379, 0.4375, 0.4223, 0.4375, 0.4223, 0.375, 0.4379, 0.8125, 0.4379, 0.875, 0.4223, 0.875, 0.4223, 0.8125, 0.4379, 0.3125, 0.4379, 0.375, 0.4223, 0.375, 0.4223, 0.3125, 0.4379, 0.75, 0.4379, 0.8125, 0.4223, 0.8125, 0.4223, 0.75, 0.2345, 0.0, 0.4223, 0.0625, 0.4067, 0.0625, 0.4223, 0.4375, 0.4223, 0.5, 0.4067, 0.5, 0.4067, 0.4375, 0.4223, 0.875, 0.4223, 0.9375, 0.4067, 0.9375, 0.4067, 0.875, 0.4223, 0.375, 0.4223, 0.4375, 0.4067, 0.4375, 0.4067, 0.375, 0.4223, 0.8125, 0.4223, 0.875, 0.4067, 0.875, 0.4067, 0.8125, 0.4223, 0.3125, 0.4223, 0.375, 0.4067, 0.375, 0.4067, 0.3125, 0.4223, 0.75, 0.4223, 0.8125, 0.4067, 0.8125, 0.4067, 0.75, 0.4223, 0.25, 0.4223, 0.3125, 0.4067, 0.3125, 0.4067, 0.25, 0.4223, 0.6875, 0.4223, 0.75, 0.4067, 0.75, 0.4067, 0.6875, 0.4223, 0.1875, 0.4223, 0.25, 0.4067, 0.25, 0.4067, 0.1875, 0.4223, 0.625, 0.4223, 0.6875, 0.4067, 0.6875, 0.4067, 0.625, 0.4223, 0.125, 0.4223, 0.1875, 0.4067, 0.1875, 0.4067, 0.125, 0.4223, 0.5625, 0.4223, 0.625, 0.4067, 0.625, 0.4067, 0.5625, 0.4223, 0.0625, 0.4223, 0.125, 0.4067, 0.125, 0.4067, 0.0625, 0.4223, 0.5, 0.4223, 0.5625, 0.4067, 0.5625, 0.4067, 0.5, 0.4223, 0.9375, 0.2273, 1.0, 0.4067, 0.9375, 0.4067, 0.1875, 0.4067, 0.25, 0.3911, 0.25, 0.3911, 0.1875, 0.4067, 0.625, 0.4067, 0.6875, 0.3911, 0.6875, 0.3911, 0.625, 0.4067, 0.125, 0.4067, 0.1875, 0.3911, 0.1875, 0.3911, 0.125, 0.4067, 0.5625, 0.4067, 0.625, 0.3911, 0.625, 0.3911, 0.5625, 0.4067, 0.0625, 0.4067, 0.125, 0.3911, 0.125, 0.3911, 0.0625, 0.4067, 0.5, 0.4067, 0.5625, 0.3911, 0.5625, 0.3911, 0.5, 0.4067, 0.9375, 0.2273, 1.0, 0.3911, 0.9375, 0.2345, 0.0, 0.4067, 0.0625, 0.3911, 0.0625, 0.4067, 0.4375, 0.4067, 0.5, 0.3911, 0.5, 0.3911, 0.4375, 0.4067, 0.875, 0.4067, 0.9375, 0.3911, 0.9375, 0.3911, 0.875, 0.4067, 0.375, 0.4067, 0.4375, 0.3911, 0.4375, 0.3911, 0.375, 0.4067, 0.8125, 0.4067, 0.875, 0.3911, 0.875, 0.3911, 0.8125, 0.4067, 0.3125, 0.4067, 0.375, 0.3911, 0.375, 0.3911, 0.3125, 0.4067, 0.75, 0.4067, 0.8125, 0.3911, 0.8125, 0.3911, 0.75, 0.4067, 0.25, 0.4067, 0.3125, 0.3911, 0.3125, 0.3911, 0.25, 0.4067, 0.6875, 0.4067, 0.75, 0.3911, 0.75, 0.3911, 0.6875, 0.3911, 0.875, 0.3911, 0.9375, 0.3756, 0.9375, 0.3756, 0.875, 0.3911, 0.375, 0.3911, 0.4375, 0.3756, 0.4375, 0.3756, 0.375, 0.3911, 0.8125, 0.3911, 0.875, 0.3756, 0.875, 0.3756, 0.8125, 0.3911, 0.3125, 0.3911, 0.375, 0.3756, 0.375, 0.3756, 0.3125, 0.3911, 0.75, 0.3911, 0.8125, 0.3756, 0.8125, 0.3756, 0.75, 0.3911, 0.25, 0.3911, 0.3125, 0.3756, 0.3125, 0.3756, 0.25, 0.3911, 0.6875, 0.3911, 0.75, 0.3756, 0.75, 0.3756, 0.6875, 0.3911, 0.1875, 0.3911, 0.25, 0.3756, 0.25, 0.3756, 0.1875, 0.3911, 0.625, 0.3911, 0.6875, 0.3756, 0.6875, 0.3756, 0.625, 0.3911, 0.125, 0.3911, 0.1875, 0.3756, 0.1875, 0.3756, 0.125, 0.3911, 0.5625, 0.3911, 0.625, 0.3756, 0.625, 0.3756, 0.5625, 0.3911, 0.0625, 0.3911, 0.125, 0.3756, 0.125, 0.3756, 0.0625, 0.3911, 0.5, 0.3911, 0.5625, 0.3756, 0.5625, 0.3756, 0.5, 0.3911, 0.9375, 0.2273, 1.0, 0.3756, 0.9375, 0.2345, 0.0, 0.3911, 0.0625, 0.3756, 0.0625, 0.3911, 0.4375, 0.3911, 0.5, 0.3756, 0.5, 0.3756, 0.4375, 0.3756, 0.625, 0.3756, 0.6875, 0.36, 0.6875, 0.36, 0.625, 0.3756, 0.125, 0.3756, 0.1875, 0.36, 0.1875, 0.36, 0.125, 0.3756, 0.5625, 0.3756, 0.625, 0.36, 0.625, 0.36, 0.5625, 0.3756, 0.0625, 0.3756, 0.125, 0.36, 0.125, 0.36, 0.0625, 0.3756, 0.5, 0.3756, 0.5625, 0.36, 0.5625, 0.36, 0.5, 0.3756, 0.9375, 0.2273, 1.0, 0.36, 0.9375, 0.2345, 0.0, 0.3756, 0.0625, 0.36, 0.0625, 0.3756, 0.4375, 0.3756, 0.5, 0.36, 0.5, 0.36, 0.4375, 0.3756, 0.875, 0.3756, 0.9375, 0.36, 0.9375, 0.36, 0.875, 0.3756, 0.375, 0.3756, 0.4375, 0.36, 0.4375, 0.36, 0.375, 0.3756, 0.8125, 0.3756, 0.875, 0.36, 0.875, 0.36, 0.8125, 0.3756, 0.3125, 0.3756, 0.375, 0.36, 0.375, 0.36, 0.3125, 0.3756, 0.75, 0.3756, 0.8125, 0.36, 0.8125, 0.36, 0.75, 0.3756, 0.25, 0.3756, 0.3125, 0.36, 0.3125, 0.36, 0.25, 0.3756, 0.6875, 0.3756, 0.75, 0.36, 0.75, 0.36, 0.6875, 0.3756, 0.1875, 0.3756, 0.25, 0.36, 0.25, 0.36, 0.1875, 0.36, 0.375, 0.36, 0.4375, 0.3444, 0.4375, 0.3444, 0.375, 0.36, 0.8125, 0.36, 0.875, 0.3444, 0.875, 0.3444, 0.8125, 0.36, 0.3125, 0.36, 0.375, 0.3444, 0.375, 0.3444, 0.3125, 0.36, 0.75, 0.36, 0.8125, 0.3444, 0.8125, 0.3444, 0.75, 0.36, 0.25, 0.36, 0.3125, 0.3444, 0.3125, 0.3444, 0.25, 0.36, 0.6875, 0.36, 0.75, 0.3444, 0.75, 0.3444, 0.6875, 0.36, 0.1875, 0.36, 0.25, 0.3444, 0.25, 0.3444, 0.1875, 0.36, 0.625, 0.36, 0.6875, 0.3444, 0.6875, 0.3444, 0.625, 0.36, 0.125, 0.36, 0.1875, 0.3444, 0.1875, 0.3444, 0.125, 0.36, 0.5625, 0.36, 0.625, 0.3444, 0.625, 0.3444, 0.5625, 0.36, 0.0625, 0.36, 0.125, 0.3444, 0.125, 0.3444, 0.0625, 0.36, 0.5, 0.36, 0.5625, 0.3444, 0.5625, 0.3444, 0.5, 0.36, 0.9375, 0.2273, 1.0, 0.3444, 0.9375, 0.2345, 0.0, 0.36, 0.0625, 0.3444, 0.0625, 0.36, 0.4375, 0.36, 0.5, 0.3444, 0.5, 0.3444, 0.4375, 0.36, 0.875, 0.36, 0.9375, 0.3444, 0.9375, 0.3444, 0.875, 0.3444, 0.125, 0.3444, 0.1875, 0.3288, 0.1875, 0.3288, 0.125, 0.3444, 0.5625, 0.3444, 0.625, 0.3288, 0.625, 0.3288, 0.5625, 0.3444, 0.0625, 0.3444, 0.125, 0.3288, 0.125, 0.3288, 0.0625, 0.3444, 0.5, 0.3444, 0.5625, 0.3288, 0.5625, 0.3288, 0.5, 0.3444, 0.9375, 0.2273, 1.0, 0.3288, 0.9375, 0.2345, 0.0, 0.3444, 0.0625, 0.3288, 0.0625, 0.3444, 0.4375, 0.3444, 0.5, 0.3288, 0.5, 0.3288, 0.4375, 0.3444, 0.875, 0.3444, 0.9375, 0.3288, 0.9375, 0.3288, 0.875, 0.3444, 0.375, 0.3444, 0.4375, 0.3288, 0.4375, 0.3288, 0.375, 0.3444, 0.8125, 0.3444, 0.875, 0.3288, 0.875, 0.3288, 0.8125, 0.3444, 0.3125, 0.3444, 0.375, 0.3288, 0.375, 0.3288, 0.3125, 0.3444, 0.75, 0.3444, 0.8125, 0.3288, 0.8125, 0.3288, 0.75, 0.3444, 0.25, 0.3444, 0.3125, 0.3288, 0.3125, 0.3288, 0.25, 0.3444, 0.6875, 0.3444, 0.75, 0.3288, 0.75, 0.3288, 0.6875, 0.3444, 0.1875, 0.3444, 0.25, 0.3288, 0.25, 0.3288, 0.1875, 0.3444, 0.625, 0.3444, 0.6875, 0.3288, 0.6875, 0.3288, 0.625, 0.3288, 0.8125, 0.3288, 0.875, 0.3132, 0.875, 0.3132, 0.8125, 0.3288, 0.3125, 0.3288, 0.375, 0.3132, 0.375, 0.3132, 0.3125, 0.3288, 0.75, 0.3288, 0.8125, 0.3132, 0.8125, 0.3132, 0.75, 0.3288, 0.25, 0.3288, 0.3125, 0.3132, 0.3125, 0.3132, 0.25, 0.3288, 0.6875, 0.3288, 0.75, 0.3132, 0.75, 0.3132, 0.6875, 0.3288, 0.1875, 0.3288, 0.25, 0.3132, 0.25, 0.3132, 0.1875, 0.3288, 0.625, 0.3288, 0.6875, 0.3132, 0.6875, 0.3132, 0.625, 0.3288, 0.125, 0.3288, 0.1875, 0.3132, 0.1875, 0.3132, 0.125, 0.3288, 0.5625, 0.3288, 0.625, 0.3132, 0.625, 0.3132, 0.5625, 0.3288, 0.0625, 0.3288, 0.125, 0.3132, 0.125, 0.3132, 0.0625, 0.3288, 0.5, 0.3288, 0.5625, 0.3132, 0.5625, 0.3132, 0.5, 0.3288, 0.9375, 0.2273, 1.0, 0.3132, 0.9375, 0.2345, 0.0, 0.3288, 0.0625, 0.3132, 0.0625, 0.3288, 0.4375, 0.3288, 0.5, 0.3132, 0.5, 0.3132, 0.4375, 0.3288, 0.875, 0.3288, 0.9375, 0.3132, 0.9375, 0.3132, 0.875, 0.3288, 0.375, 0.3288, 0.4375, 0.3132, 0.4375, 0.3132, 0.375, 0.3132, 0.5625, 0.3132, 0.625, 0.2977, 0.625, 0.2977, 0.5625, 0.3132, 0.0625, 0.3132, 0.125, 0.2977, 0.125, 0.2977, 0.0625, 0.3132, 0.5, 0.3132, 0.5625, 0.2977, 0.5625, 0.2977, 0.5, 0.3132, 0.9375, 0.2273, 1.0, 0.2977, 0.9375, 0.2345, 0.0, 0.3132, 0.0625, 0.2977, 0.0625, 0.3132, 0.4375, 0.3132, 0.5, 0.2977, 0.5, 0.2977, 0.4375, 0.3132, 0.875, 0.3132, 0.9375, 0.2977, 0.9375, 0.2977, 0.875, 0.3132, 0.375, 0.3132, 0.4375, 0.2977, 0.4375, 0.2977, 0.375, 0.3132, 0.8125, 0.3132, 0.875, 0.2977, 0.875, 0.2977, 0.8125, 0.3132, 0.3125, 0.3132, 0.375, 0.2977, 0.375, 0.2977, 0.3125, 0.3132, 0.75, 0.3132, 0.8125, 0.2977, 0.8125, 0.2977, 0.75, 0.3132, 0.25, 0.3132, 0.3125, 0.2977, 0.3125, 0.2977, 0.25, 0.3132, 0.6875, 0.3132, 0.75, 0.2977, 0.75, 0.2977, 0.6875, 0.3132, 0.1875, 0.3132, 0.25, 0.2977, 0.25, 0.2977, 0.1875, 0.3132, 0.625, 0.3132, 0.6875, 0.2977, 0.6875, 0.2977, 0.625, 0.3132, 0.125, 0.3132, 0.1875, 0.2977, 0.1875, 0.2977, 0.125, 0.2977, 0.3125, 0.2977, 0.375, 0.2821, 0.375, 0.2821, 0.3125, 0.2977, 0.75, 0.2977, 0.8125, 0.2821, 0.8125, 0.2821, 0.75, 0.2977, 0.25, 0.2977, 0.3125, 0.2821, 0.3125, 0.2821, 0.25, 0.2977, 0.6875, 0.2977, 0.75, 0.2821, 0.75, 0.2821, 0.6875, 0.2977, 0.1875, 0.2977, 0.25, 0.2821, 0.25, 0.2821, 0.1875, 0.2977, 0.625, 0.2977, 0.6875, 0.2821, 0.6875, 0.2821, 0.625, 0.2977, 0.125, 0.2977, 0.1875, 0.2821, 0.1875, 0.2821, 0.125, 0.2977, 0.5625, 0.2977, 0.625, 0.2821, 0.625, 0.2821, 0.5625, 0.2977, 0.0625, 0.2977, 0.125, 0.2821, 0.125, 0.2821, 0.0625, 0.2977, 0.5, 0.2977, 0.5625, 0.2821, 0.5625, 0.2821, 0.5, 0.2977, 0.9375, 0.2273, 1.0, 0.2821, 0.9375, 0.2345, 0.0, 0.2977, 0.0625, 0.2821, 0.0625, 0.2977, 0.4375, 0.2977, 0.5, 0.2821, 0.5, 0.2821, 0.4375, 0.2977, 0.875, 0.2977, 0.9375, 0.2821, 0.9375, 0.2821, 0.875, 0.2977, 0.375, 0.2977, 0.4375, 0.2821, 0.4375, 0.2821, 0.375, 0.2977, 0.8125, 0.2977, 0.875, 0.2821, 0.875, 0.2821, 0.8125, 0.2821, 0.0625, 0.2821, 0.125, 0.2665, 0.125, 0.2665, 0.0625, 0.2821, 0.5, 0.2821, 0.5625, 0.2665, 0.5625, 0.2665, 0.5, 0.2821, 0.9375, 0.2273, 1.0, 0.2665, 0.9375, 0.2345, 0.0, 0.2821, 0.0625, 0.2665, 0.0625, 0.2821, 0.4375, 0.2821, 0.5, 0.2665, 0.5, 0.2665, 0.4375, 0.2821, 0.875, 0.2821, 0.9375, 0.2665, 0.9375, 0.2665, 0.875, 0.2821, 0.375, 0.2821, 0.4375, 0.2665, 0.4375, 0.2665, 0.375, 0.2821, 0.8125, 0.2821, 0.875, 0.2665, 0.875, 0.2665, 0.8125, 0.2821, 0.3125, 0.2821, 0.375, 0.2665, 0.375, 0.2665, 0.3125, 0.2821, 0.75, 0.2821, 0.8125, 0.2665, 0.8125, 0.2665, 0.75, 0.2821, 0.25, 0.2821, 0.3125, 0.2665, 0.3125, 0.2665, 0.25, 0.2821, 0.6875, 0.2821, 0.75, 0.2665, 0.75, 0.2665, 0.6875, 0.2821, 0.1875, 0.2821, 0.25, 0.2665, 0.25, 0.2665, 0.1875, 0.2821, 0.625, 0.2821, 0.6875, 0.2665, 0.6875, 0.2665, 0.625, 0.2821, 0.125, 0.2821, 0.1875, 0.2665, 0.1875, 0.2665, 0.125, 0.2821, 0.5625, 0.2821, 0.625, 0.2665, 0.625, 0.2665, 0.5625, 0.2665, 0.25, 0.2665, 0.3125, 0.2509, 0.3125, 0.2509, 0.25, 0.2665, 0.6875, 0.2665, 0.75, 0.2509, 0.75, 0.2509, 0.6875, 0.2665, 0.1875, 0.2665, 0.25, 0.2509, 0.25, 0.2509, 0.1875, 0.2665, 0.625, 0.2665, 0.6875, 0.2509, 0.6875, 0.2509, 0.625, 0.2665, 0.125, 0.2665, 0.1875, 0.2509, 0.1875, 0.2509, 0.125, 0.2665, 0.5625, 0.2665, 0.625, 0.2509, 0.625, 0.2509, 0.5625, 0.2665, 0.0625, 0.2665, 0.125, 0.2509, 0.125, 0.2509, 0.0625, 0.2665, 0.5, 0.2665, 0.5625, 0.2509, 0.5625, 0.2509, 0.5, 0.2665, 0.9375, 0.2273, 1.0, 0.2509, 0.9375, 0.2345, 0.0, 0.2665, 0.0625, 0.2509, 0.0625, 0.2665, 0.4375, 0.2665, 0.5, 0.2509, 0.5, 0.2509, 0.4375, 0.2665, 0.875, 0.2665, 0.9375, 0.2509, 0.9375, 0.2509, 0.875, 0.2665, 0.375, 0.2665, 0.4375, 0.2509, 0.4375, 0.2509, 0.375, 0.2665, 0.8125, 0.2665, 0.875, 0.2509, 0.875, 0.2509, 0.8125, 0.2665, 0.3125, 0.2665, 0.375, 0.2509, 0.375, 0.2509, 0.3125, 0.2665, 0.75, 0.2665, 0.8125, 0.2509, 0.8125, 0.2509, 0.75, 0.2509, 0.9375, 0.2273, 1.0, 0.2353, 0.9375, 0.2345, 0.0, 0.2509, 0.0625, 0.2353, 0.0625, 0.2509, 0.4375, 0.2509, 0.5, 0.2353, 0.5, 0.2353, 0.4375, 0.2509, 0.875, 0.2509, 0.9375, 0.2353, 0.9375, 0.2353, 0.875, 0.2509, 0.375, 0.2509, 0.4375, 0.2353, 0.4375, 0.2353, 0.375, 0.2509, 0.8125, 0.2509, 0.875, 0.2353, 0.875, 0.2353, 0.8125, 0.2509, 0.3125, 0.2509, 0.375, 0.2353, 0.375, 0.2353, 0.3125, 0.2509, 0.75, 0.2509, 0.8125, 0.2353, 0.8125, 0.2353, 0.75, 0.2509, 0.25, 0.2509, 0.3125, 0.2353, 0.3125, 0.2353, 0.25, 0.2509, 0.6875, 0.2509, 0.75, 0.2353, 0.75, 0.2353, 0.6875, 0.2509, 0.1875, 0.2509, 0.25, 0.2353, 0.25, 0.2353, 0.1875, 0.2509, 0.625, 0.2509, 0.6875, 0.2353, 0.6875, 0.2353, 0.625, 0.2509, 0.125, 0.2509, 0.1875, 0.2353, 0.1875, 0.2353, 0.125, 0.2509, 0.5625, 0.2509, 0.625, 0.2353, 0.625, 0.2353, 0.5625, 0.2509, 0.0625, 0.2509, 0.125, 0.2353, 0.125, 0.2353, 0.0625, 0.2509, 0.5, 0.2509, 0.5625, 0.2353, 0.5625, 0.2353, 0.5, 0.2353, 0.6875, 0.2353, 0.75, 0.2197, 0.75, 0.2197, 0.6875, 0.2353, 0.1875, 0.2353, 0.25, 0.2197, 0.25, 0.2197, 0.1875, 0.2353, 0.625, 0.2353, 0.6875, 0.2197, 0.6875, 0.2197, 0.625, 0.2353, 0.125, 0.2353, 0.1875, 0.2197, 0.1875, 0.2197, 0.125, 0.2353, 0.5625, 0.2353, 0.625, 0.2197, 0.625, 0.2197, 0.5625, 0.2353, 0.0625, 0.2353, 0.125, 0.2197, 0.125, 0.2197, 0.0625, 0.2353, 0.5, 0.2353, 0.5625, 0.2197, 0.5625, 0.2197, 0.5, 0.2353, 0.9375, 0.2273, 1.0, 0.2197, 0.9375, 0.2345, 0.0, 0.2353, 0.0625, 0.2197, 0.0625, 0.2353, 0.4375, 0.2353, 0.5, 0.2197, 0.5, 0.2197, 0.4375, 0.2353, 0.875, 0.2353, 0.9375, 0.2197, 0.9375, 0.2197, 0.875, 0.2353, 0.375, 0.2353, 0.4375, 0.2197, 0.4375, 0.2197, 0.375, 0.2353, 0.8125, 0.2353, 0.875, 0.2197, 0.875, 0.2197, 0.8125, 0.2353, 0.3125, 0.2353, 0.375, 0.2197, 0.375, 0.2197, 0.3125, 0.2353, 0.75, 0.2353, 0.8125, 0.2197, 0.8125, 0.2197, 0.75, 0.2353, 0.25, 0.2353, 0.3125, 0.2197, 0.3125, 0.2197, 0.25, 0.2197, 0.4375, 0.2197, 0.5, 0.2042, 0.5, 0.2042, 0.4375, 0.2197, 0.875, 0.2197, 0.9375, 0.2042, 0.9375, 0.2042, 0.875, 0.2197, 0.375, 0.2197, 0.4375, 0.2042, 0.4375, 0.2042, 0.375, 0.2197, 0.8125, 0.2197, 0.875, 0.2042, 0.875, 0.2042, 0.8125, 0.2197, 0.3125, 0.2197, 0.375, 0.2042, 0.375, 0.2042, 0.3125, 0.2197, 0.75, 0.2197, 0.8125, 0.2042, 0.8125, 0.2042, 0.75, 0.2197, 0.25, 0.2197, 0.3125, 0.2042, 0.3125, 0.2042, 0.25, 0.2197, 0.6875, 0.2197, 0.75, 0.2042, 0.75, 0.2042, 0.6875, 0.2197, 0.1875, 0.2197, 0.25, 0.2042, 0.25, 0.2042, 0.1875, 0.2197, 0.625, 0.2197, 0.6875, 0.2042, 0.6875, 0.2042, 0.625, 0.2197, 0.125, 0.2197, 0.1875, 0.2042, 0.1875, 0.2042, 0.125, 0.2197, 0.5625, 0.2197, 0.625, 0.2042, 0.625, 0.2042, 0.5625, 0.2197, 0.0625, 0.2197, 0.125, 0.2042, 0.125, 0.2042, 0.0625, 0.2197, 0.5, 0.2197, 0.5625, 0.2042, 0.5625, 0.2042, 0.5, 0.2197, 0.9375, 0.2273, 1.0, 0.2042, 0.9375, 0.2345, 0.0, 0.2197, 0.0625, 0.2042, 0.0625, 0.2042, 0.1875, 0.2042, 0.25, 0.1886, 0.25, 0.1886, 0.1875, 0.2042, 0.625, 0.2042, 0.6875, 0.1886, 0.6875, 0.1886, 0.625, 0.2042, 0.125, 0.2042, 0.1875, 0.1886, 0.1875, 0.1886, 0.125, 0.2042, 0.5625, 0.2042, 0.625, 0.1886, 0.625, 0.1886, 0.5625, 0.2042, 0.0625, 0.2042, 0.125, 0.1886, 0.125, 0.1886, 0.0625, 0.2042, 0.5, 0.2042, 0.5625, 0.1886, 0.5625, 0.1886, 0.5, 0.2042, 0.9375, 0.2273, 1.0, 0.1886, 0.9375, 0.2345, 0.0, 0.2042, 0.0625, 0.1886, 0.0625, 0.2042, 0.4375, 0.2042, 0.5, 0.1886, 0.5, 0.1886, 0.4375, 0.2042, 0.875, 0.2042, 0.9375, 0.1886, 0.9375, 0.1886, 0.875, 0.2042, 0.375, 0.2042, 0.4375, 0.1886, 0.4375, 0.1886, 0.375, 0.2042, 0.8125, 0.2042, 0.875, 0.1886, 0.875, 0.1886, 0.8125, 0.2042, 0.3125, 0.2042, 0.375, 0.1886, 0.375, 0.1886, 0.3125, 0.2042, 0.75, 0.2042, 0.8125, 0.1886, 0.8125, 0.1886, 0.75, 0.2042, 0.25, 0.2042, 0.3125, 0.1886, 0.3125, 0.1886, 0.25, 0.2042, 0.6875, 0.2042, 0.75, 0.1886, 0.75, 0.1886, 0.6875, 0.1886, 0.875, 0.1886, 0.9375, 0.173, 0.9375, 0.173, 0.875, 0.1886, 0.375, 0.1886, 0.4375, 0.173, 0.4375, 0.173, 0.375, 0.1886, 0.8125, 0.1886, 0.875, 0.173, 0.875, 0.173, 0.8125, 0.1886, 0.3125, 0.1886, 0.375, 0.173, 0.375, 0.173, 0.3125, 0.1886, 0.75, 0.1886, 0.8125, 0.173, 0.8125, 0.173, 0.75, 0.1886, 0.25, 0.1886, 0.3125, 0.173, 0.3125, 0.173, 0.25, 0.1886, 0.6875, 0.1886, 0.75, 0.173, 0.75, 0.173, 0.6875, 0.1886, 0.1875, 0.1886, 0.25, 0.173, 0.25, 0.173, 0.1875, 0.1886, 0.625, 0.1886, 0.6875, 0.173, 0.6875, 0.173, 0.625, 0.1886, 0.125, 0.1886, 0.1875, 0.173, 0.1875, 0.173, 0.125, 0.1886, 0.5625, 0.1886, 0.625, 0.173, 0.625, 0.173, 0.5625, 0.1886, 0.0625, 0.1886, 0.125, 0.173, 0.125, 0.173, 0.0625, 0.1886, 0.5, 0.1886, 0.5625, 0.173, 0.5625, 0.173, 0.5, 0.1886, 0.9375, 0.2273, 1.0, 0.173, 0.9375, 0.2345, 0.0, 0.1886, 0.0625, 0.173, 0.0625, 0.1886, 0.4375, 0.1886, 0.5, 0.173, 0.5, 0.173, 0.4375, 0.173, 0.625, 0.173, 0.6875, 0.1574, 0.6875, 0.1574, 0.625, 0.173, 0.125, 0.173, 0.1875, 0.1574, 0.1875, 0.1574, 0.125, 0.173, 0.5625, 0.173, 0.625, 0.1574, 0.625, 0.1574, 0.5625, 0.173, 0.0625, 0.173, 0.125, 0.1574, 0.125, 0.1574, 0.0625, 0.173, 0.5, 0.173, 0.5625, 0.1574, 0.5625, 0.1574, 0.5, 0.173, 0.9375, 0.2273, 1.0, 0.1574, 0.9375, 0.2345, 0.0, 0.173, 0.0625, 0.1574, 0.0625, 0.173, 0.4375, 0.173, 0.5, 0.1574, 0.5, 0.1574, 0.4375, 0.173, 0.875, 0.173, 0.9375, 0.1574, 0.9375, 0.1574, 0.875, 0.173, 0.375, 0.173, 0.4375, 0.1574, 0.4375, 0.1574, 0.375, 0.173, 0.8125, 0.173, 0.875, 0.1574, 0.875, 0.1574, 0.8125, 0.173, 0.3125, 0.173, 0.375, 0.1574, 0.375, 0.1574, 0.3125, 0.173, 0.75, 0.173, 0.8125, 0.1574, 0.8125, 0.1574, 0.75, 0.173, 0.25, 0.173, 0.3125, 0.1574, 0.3125, 0.1574, 0.25, 0.173, 0.6875, 0.173, 0.75, 0.1574, 0.75, 0.1574, 0.6875, 0.173, 0.1875, 0.173, 0.25, 0.1574, 0.25, 0.1574, 0.1875, 0.1574, 0.375, 0.1574, 0.4375, 0.1418, 0.4375, 0.1418, 0.375, 0.1574, 0.8125, 0.1574, 0.875, 0.1418, 0.875, 0.1418, 0.8125, 0.1574, 0.3125, 0.1574, 0.375, 0.1418, 0.375, 0.1418, 0.3125, 0.1574, 0.75, 0.1574, 0.8125, 0.1418, 0.8125, 0.1418, 0.75, 0.1574, 0.25, 0.1574, 0.3125, 0.1418, 0.3125, 0.1418, 0.25, 0.1574, 0.6875, 0.1574, 0.75, 0.1418, 0.75, 0.1418, 0.6875, 0.1574, 0.1875, 0.1574, 0.25, 0.1418, 0.25, 0.1418, 0.1875, 0.1574, 0.625, 0.1574, 0.6875, 0.1418, 0.6875, 0.1418, 0.625, 0.1574, 0.125, 0.1574, 0.1875, 0.1418, 0.1875, 0.1418, 0.125, 0.1574, 0.5625, 0.1574, 0.625, 0.1418, 0.625, 0.1418, 0.5625, 0.1574, 0.0625, 0.1574, 0.125, 0.1418, 0.125, 0.1418, 0.0625, 0.1574, 0.5, 0.1574, 0.5625, 0.1418, 0.5625, 0.1418, 0.5, 0.1574, 0.9375, 0.2273, 1.0, 0.1418, 0.9375, 0.2345, 0.0, 0.1574, 0.0625, 0.1418, 0.0625, 0.1574, 0.4375, 0.1574, 0.5, 0.1418, 0.5, 0.1418, 0.4375, 0.1574, 0.875, 0.1574, 0.9375, 0.1418, 0.9375, 0.1418, 0.875, 0.1418, 0.125, 0.1418, 0.1875, 0.1263, 0.1875, 0.1263, 0.125, 0.1418, 0.5625, 0.1418, 0.625, 0.1263, 0.625, 0.1263, 0.5625, 0.1418, 0.0625, 0.1418, 0.125, 0.1263, 0.125, 0.1263, 0.0625, 0.1418, 0.5, 0.1418, 0.5625, 0.1263, 0.5625, 0.1263, 0.5, 0.1418, 0.9375, 0.2273, 1.0, 0.1263, 0.9375, 0.2345, 0.0, 0.1418, 0.0625, 0.1263, 0.0625, 0.1418, 0.4375, 0.1418, 0.5, 0.1263, 0.5, 0.1263, 0.4375, 0.1418, 0.875, 0.1418, 0.9375, 0.1263, 0.9375, 0.1263, 0.875, 0.1418, 0.375, 0.1418, 0.4375, 0.1263, 0.4375, 0.1263, 0.375, 0.1418, 0.8125, 0.1418, 0.875, 0.1263, 0.875, 0.1263, 0.8125, 0.1418, 0.3125, 0.1418, 0.375, 0.1263, 0.375, 0.1263, 0.3125, 0.1418, 0.75, 0.1418, 0.8125, 0.1263, 0.8125, 0.1263, 0.75, 0.1418, 0.25, 0.1418, 0.3125, 0.1263, 0.3125, 0.1263, 0.25, 0.1418, 0.6875, 0.1418, 0.75, 0.1263, 0.75, 0.1263, 0.6875, 0.1418, 0.1875, 0.1418, 0.25, 0.1263, 0.25, 0.1263, 0.1875, 0.1418, 0.625, 0.1418, 0.6875, 0.1263, 0.6875, 0.1263, 0.625, 0.1263, 0.3125, 0.1263, 0.375, 0.1107, 0.375, 0.1107, 0.3125, 0.1263, 0.75, 0.1263, 0.8125, 0.1107, 0.8125, 0.1107, 0.75, 0.1263, 0.25, 0.1263, 0.3125, 0.1107, 0.3125, 0.1107, 0.25, 0.1263, 0.6875, 0.1263, 0.75, 0.1107, 0.75, 0.1107, 0.6875, 0.1263, 0.1875, 0.1263, 0.25, 0.1107, 0.25, 0.1107, 0.1875, 0.1263, 0.625, 0.1263, 0.6875, 0.1107, 0.6875, 0.1107, 0.625, 0.1263, 0.125, 0.1263, 0.1875, 0.1107, 0.1875, 0.1107, 0.125, 0.1263, 0.5625, 0.1263, 0.625, 0.1107, 0.625, 0.1107, 0.5625, 0.1263, 0.0625, 0.1263, 0.125, 0.1107, 0.125, 0.1107, 0.0625, 0.1263, 0.5, 0.1263, 0.5625, 0.1107, 0.5625, 0.1107, 0.5, 0.1263, 0.9375, 0.2273, 1.0, 0.1107, 0.9375, 0.2345, 0.0, 0.1263, 0.0625, 0.1107, 0.0625, 0.1263, 0.4375, 0.1263, 0.5, 0.1107, 0.5, 0.1107, 0.4375, 0.1263, 0.875, 0.1263, 0.9375, 0.1107, 0.9375, 0.1107, 0.875, 0.1263, 0.375, 0.1263, 0.4375, 0.1107, 0.4375, 0.1107, 0.375, 0.1263, 0.8125, 0.1263, 0.875, 0.1107, 0.875, 0.1107, 0.8125, 0.1107, 0.0625, 0.1107, 0.125, 0.09509, 0.125, 0.09509, 0.0625, 0.1107, 0.5, 0.1107, 0.5625, 0.09509, 0.5625, 0.09509, 0.5, 0.1107, 0.9375, 0.2273, 1.0, 0.09509, 0.9375, 0.2345, 0.0, 0.1107, 0.0625, 0.09509, 0.0625, 0.1107, 0.4375, 0.1107, 0.5, 0.09509, 0.5, 0.09509, 0.4375, 0.1107, 0.875, 0.1107, 0.9375, 0.09509, 0.9375, 0.09509, 0.875, 0.1107, 0.375, 0.1107, 0.4375, 0.09509, 0.4375, 0.09509, 0.375, 0.1107, 0.8125, 0.1107, 0.875, 0.09509, 0.875, 0.09509, 0.8125, 0.1107, 0.3125, 0.1107, 0.375, 0.09509, 0.375, 0.09509, 0.3125, 0.1107, 0.75, 0.1107, 0.8125, 0.09509, 0.8125, 0.09509, 0.75, 0.1107, 0.25, 0.1107, 0.3125, 0.09509, 0.3125, 0.09509, 0.25, 0.1107, 0.6875, 0.1107, 0.75, 0.09509, 0.75, 0.09509, 0.6875, 0.1107, 0.1875, 0.1107, 0.25, 0.09509, 0.25, 0.09509, 0.1875, 0.1107, 0.625, 0.1107, 0.6875, 0.09509, 0.6875, 0.09509, 0.625, 0.1107, 0.125, 0.1107, 0.1875, 0.09509, 0.1875, 0.09509, 0.125, 0.1107, 0.5625, 0.1107, 0.625, 0.09509, 0.625, 0.09509, 0.5625, 0.09509, 0.75, 0.09509, 0.8125, 0.07951, 0.8125, 0.07951, 0.75, 0.09509, 0.25, 0.09509, 0.3125, 0.07951, 0.3125, 0.07951, 0.25, 0.09509, 0.6875, 0.09509, 0.75, 0.07951, 0.75, 0.07951, 0.6875, 0.09509, 0.1875, 0.09509, 0.25, 0.07951, 0.25, 0.07951, 0.1875, 0.09509, 0.625, 0.09509, 0.6875, 0.07951, 0.6875, 0.07951, 0.625, 0.09509, 0.125, 0.09509, 0.1875, 0.07951, 0.1875, 0.07951, 0.125, 0.09509, 0.5625, 0.09509, 0.625, 0.07951, 0.625, 0.07951, 0.5625, 0.09509, 0.0625, 0.09509, 0.125, 0.07951, 0.125, 0.07951, 0.0625, 0.09509, 0.5, 0.09509, 0.5625, 0.07951, 0.5625, 0.07951, 0.5, 0.09509, 0.9375, 0.2273, 1.0, 0.07951, 0.9375, 0.2345, 0.0, 0.09509, 0.0625, 0.07951, 0.0625, 0.09509, 0.4375, 0.09509, 0.5, 0.07951, 0.5, 0.07951, 0.4375, 0.09509, 0.875, 0.09509, 0.9375, 0.07951, 0.9375, 0.07951, 0.875, 0.09509, 0.375, 0.09509, 0.4375, 0.07951, 0.4375, 0.07951, 0.375, 0.09509, 0.8125, 0.09509, 0.875, 0.07951, 0.875, 0.07951, 0.8125, 0.09509, 0.3125, 0.09509, 0.375, 0.07951, 0.375, 0.07951, 0.3125, 0.07951, 0.5, 0.07951, 0.5625, 0.06393, 0.5625, 0.06393, 0.5, 0.07951, 0.9375, 0.2273, 1.0, 0.06393, 0.9375, 0.2345, 0.0, 0.07951, 0.0625, 0.06393, 0.0625, 0.07951, 0.4375, 0.07951, 0.5, 0.06393, 0.5, 0.06393, 0.4375, 0.07951, 0.875, 0.07951, 0.9375, 0.06393, 0.9375, 0.06393, 0.875, 0.07951, 0.375, 0.07951, 0.4375, 0.06393, 0.4375, 0.06393, 0.375, 0.07951, 0.8125, 0.07951, 0.875, 0.06393, 0.875, 0.06393, 0.8125, 0.07951, 0.3125, 0.07951, 0.375, 0.06393, 0.375, 0.06393, 0.3125, 0.07951, 0.75, 0.07951, 0.8125, 0.06393, 0.8125, 0.06393, 0.75, 0.07951, 0.25, 0.07951, 0.3125, 0.06393, 0.3125, 0.06393, 0.25, 0.07951, 0.6875, 0.07951, 0.75, 0.06393, 0.75, 0.06393, 0.6875, 0.07951, 0.1875, 0.07951, 0.25, 0.06393, 0.25, 0.06393, 0.1875, 0.07951, 0.625, 0.07951, 0.6875, 0.06393, 0.6875, 0.06393, 0.625, 0.07951, 0.125, 0.07951, 0.1875, 0.06393, 0.1875, 0.06393, 0.125, 0.07951, 0.5625, 0.07951, 0.625, 0.06393, 0.625, 0.06393, 0.5625, 0.07951, 0.0625, 0.07951, 0.125, 0.06393, 0.125, 0.06393, 0.0625, 0.06393, 0.25, 0.06393, 0.3125, 0.04834, 0.3125, 0.04834, 0.25, 0.06393, 0.6875, 0.06393, 0.75, 0.04834, 0.75, 0.04834, 0.6875, 0.06393, 0.1875, 0.06393, 0.25, 0.04834, 0.25, 0.04834, 0.1875, 0.06393, 0.625, 0.06393, 0.6875, 0.04834, 0.6875, 0.04834, 0.625, 0.06393, 0.125, 0.06393, 0.1875, 0.04834, 0.1875, 0.04834, 0.125, 0.06393, 0.5625, 0.06393, 0.625, 0.04834, 0.625, 0.04834, 0.5625, 0.06393, 0.0625, 0.06393, 0.125, 0.04834, 0.125, 0.04834, 0.0625, 0.06393, 0.5, 0.06393, 0.5625, 0.04834, 0.5625, 0.04834, 0.5, 0.06393, 0.9375, 0.2273, 1.0, 0.04834, 0.9375, 0.2345, 0.0, 0.06393, 0.0625, 0.04834, 0.0625, 0.06393, 0.4375, 0.06393, 0.5, 0.04834, 0.5, 0.04834, 0.4375, 0.06393, 0.875, 0.06393, 0.9375, 0.04834, 0.9375, 0.04834, 0.875, 0.06393, 0.375, 0.06393, 0.4375, 0.04834, 0.4375, 0.04834, 0.375, 0.06393, 0.8125, 0.06393, 0.875, 0.04834, 0.875, 0.04834, 0.8125, 0.06393, 0.3125, 0.06393, 0.375, 0.04834, 0.375, 0.04834, 0.3125, 0.06393, 0.75, 0.06393, 0.8125, 0.04834, 0.8125, 0.04834, 0.75, 0.04834, 0.9375, 0.2273, 1.0, 0.03276, 0.9375, 0.2345, 0.0, 0.04834, 0.0625, 0.03276, 0.0625, 0.04834, 0.4375, 0.04834, 0.5, 0.03276, 0.5, 0.03276, 0.4375, 0.04834, 0.875, 0.04834, 0.9375, 0.03276, 0.9375, 0.03276, 0.875, 0.04834, 0.375, 0.04834, 0.4375, 0.03276, 0.4375, 0.03276, 0.375, 0.04834, 0.8125, 0.04834, 0.875, 0.03276, 0.875, 0.03276, 0.8125, 0.04834, 0.3125, 0.04834, 0.375, 0.03276, 0.375, 0.03276, 0.3125, 0.04834, 0.75, 0.04834, 0.8125, 0.03276, 0.8125, 0.03276, 0.75, 0.04834, 0.25, 0.04834, 0.3125, 0.03276, 0.3125, 0.03276, 0.25, 0.04834, 0.6875, 0.04834, 0.75, 0.03276, 0.75, 0.03276, 0.6875, 0.04834, 0.1875, 0.04834, 0.25, 0.03276, 0.25, 0.03276, 0.1875, 0.04834, 0.625, 0.04834, 0.6875, 0.03276, 0.6875, 0.03276, 0.625, 0.04834, 0.125, 0.04834, 0.1875, 0.03276, 0.1875, 0.03276, 0.125, 0.04834, 0.5625, 0.04834, 0.625, 0.03276, 0.625, 0.03276, 0.5625, 0.04834, 0.0625, 0.04834, 0.125, 0.03276, 0.125, 0.03276, 0.0625, 0.04834, 0.5, 0.04834, 0.5625, 0.03276, 0.5625, 0.03276, 0.5, 0.03276, 0.6875, 0.03276, 0.75, 0.01718, 0.75, 0.01718, 0.6875, 0.03276, 0.1875, 0.03276, 0.25, 0.01718, 0.25, 0.01718, 0.1875, 0.03276, 0.625, 0.03276, 0.6875, 0.01718, 0.6875, 0.01718, 0.625, 0.03276, 0.125, 0.03276, 0.1875, 0.01718, 0.1875, 0.01718, 0.125, 0.03276, 0.5625, 0.03276, 0.625, 0.01718, 0.625, 0.01718, 0.5625, 0.03276, 0.0625, 0.03276, 0.125, 0.01718, 0.125, 0.01718, 0.0625, 0.03276, 0.5, 0.03276, 0.5625, 0.01718, 0.5625, 0.01718, 0.5, 0.03276, 0.9375, 0.2273, 1.0, 0.01718, 0.9375, 0.2345, 0.0, 0.03276, 0.0625, 0.01718, 0.0625, 0.03276, 0.4375, 0.03276, 0.5, 0.01718, 0.5, 0.01718, 0.4375, 0.03276, 0.875, 0.03276, 0.9375, 0.01718, 0.9375, 0.01718, 0.875, 0.03276, 0.375, 0.03276, 0.4375, 0.01718, 0.4375, 0.01718, 0.375, 0.03276, 0.8125, 0.03276, 0.875, 0.01718, 0.875, 0.01718, 0.8125, 0.03276, 0.3125, 0.03276, 0.375, 0.01718, 0.375, 0.01718, 0.3125, 0.03276, 0.75, 0.03276, 0.8125, 0.01718, 0.8125, 0.01718, 0.75, 0.03276, 0.25, 0.03276, 0.3125, 0.01718, 0.3125, 0.01718, 0.25, 0.01718, 0.4375, 0.01718, 0.5, 0.001599, 0.5, 0.001599, 0.4375, 0.5158, 0.875, 0.5158, 0.9375, 0.5002, 0.9375, 0.5002, 0.875, 0.01718, 0.375, 0.01718, 0.4375, 0.001599, 0.4375, 0.001599, 0.375, 0.01718, 0.8125, 0.01718, 0.875, 0.001599, 0.875, 0.001599, 0.8125, 0.01718, 0.3125, 0.01718, 0.375, 0.001599, 0.375, 0.001599, 0.3125, 0.01718, 0.75, 0.01718, 0.8125, 0.001599, 0.8125, 0.001599, 0.75, 0.01718, 0.25, 0.01718, 0.3125, 0.001599, 0.3125, 0.001599, 0.25, 0.01718, 0.6875, 0.01718, 0.75, 0.001599, 0.75, 0.001599, 0.6875, 0.01718, 0.1875, 0.01718, 0.25, 0.001599, 0.25, 0.001599, 0.1875, 0.01718, 0.625, 0.01718, 0.6875, 0.001599, 0.6875, 0.001599, 0.625, 0.01718, 0.125, 0.01718, 0.1875, 0.001599, 0.1875, 0.001599, 0.125, 0.01718, 0.5625, 0.01718, 0.625, 0.001599, 0.625, 0.001599, 0.5625, 0.01718, 0.0625, 0.01718, 0.125, 0.001599, 0.125, 0.001599, 0.0625, 0.01718, 0.5, 0.01718, 0.5625, 0.001599, 0.5625, 0.001599, 0.5, 0.5158, 0.9375, 0.7259, 1.0, 0.5002, 0.9375, 0.2345, 0.0, 0.01718, 0.0625, 0.001599, 0.0625])
me_sphere.use_remesh_preserve_volume = False
me_sphere.use_remesh_preserve_attributes = False
me_sphere.use_mirror_vertex_groups = False
me_sphere.update()

# ---- objects
ob_sphere = bpy.data.objects.new('Sphere', me_sphere)
ob_lamp = bpy.data.objects.new('Lamp', light_lamp)
ob_camera = bpy.data.objects.new('Camera', cam_camera)

# ---- transforms, parenting, visibility, modifiers, constraints
ob_sphere.location = (0.0, 0.0, 0.0)
ob_sphere.lineart.crease_threshold = 0.0
ob_lamp.location = (4.076, 1.005, 5.904)
ob_lamp.rotation_euler = (0.6503, 0.05522, 1.866)
ob_lamp.lock_rotations_4d = False
ob_lamp.empty_display_type = 'ARROWS'
ob_lamp.color = (0.0, 0.0, 0.0, 0.0)
ob_lamp.lineart.crease_threshold = 0.0
ob_camera.location = (7.481, -6.508, 5.344)
ob_camera.rotation_euler = (1.109, 0.0, 0.8149)
ob_camera.lock_rotations_4d = False
ob_camera.empty_display_type = 'ARROWS'
ob_camera.color = (0.0, 0.0, 0.0, 0.0)
ob_camera.display_type = 'WIRE'
ob_camera.lineart.crease_threshold = 0.0

# ---- collection membership
col_collection_1.objects.link(ob_sphere)
col_collection_1.objects.link(ob_lamp)
col_collection_1.objects.link(ob_camera)

# ---- scene / render settings (as saved in the file)
scene.camera = ob_camera
scene.frame_start = 1; scene.frame_end = 250; scene.frame_set(0)
scene.render.engine = 'BLENDER_EEVEE_NEXT'
scene.render.resolution_percentage = 50
scene.render.dither_intensity = 0.0
scene.cycles.use_denoising = False
scene.cycles.samples = 128
scene.cycles.sampling_pattern = 'TABULATED_SOBOL'
scene.cycles.use_adaptive_sampling = False
scene.cycles.use_light_tree = False
scene.cycles.blur_glossy = 0.0
scene.cycles.sample_clamp_indirect = 0.0
scene.view_settings.view_transform = 'Standard'
bpy.context.view_layer.update()
